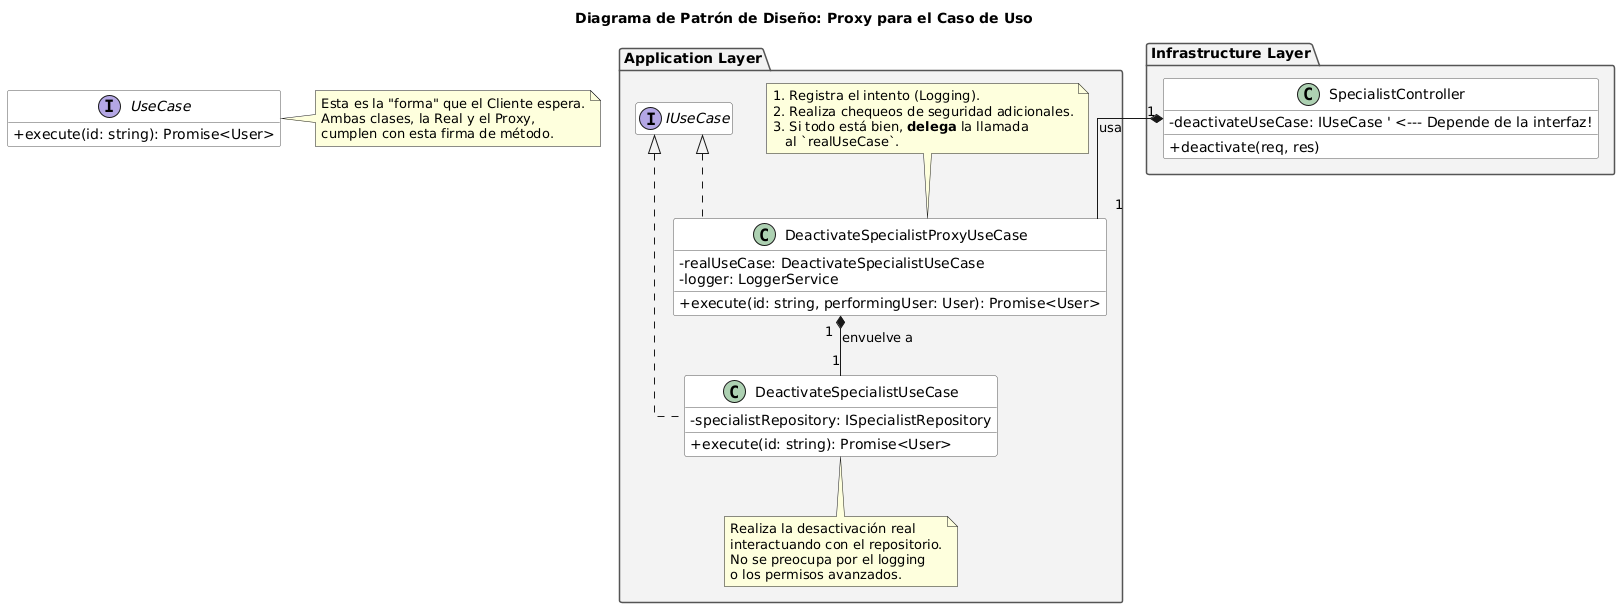

The diagram above was rendered by PlantUML. Its source (embedded in the PNG):
@startuml
' Título del Diagrama
title "Diagrama de Patrón de Diseño: Proxy para el Caso de Uso"

' Estilo
skinparam linetype ortho
skinparam shadowing false
skinparam classAttributeIconSize 0
skinparam package {
  borderColor #555555
  backgroundColor #F3F3F3
}
skinparam class {
  borderColor #555555
  backgroundColor #FFFFFF
}
skinparam interface {
  borderColor #880088
  backgroundColor #F0E0F0
}
hide empty members

' --- Definición de la Interfaz Común (El Contrato) ---
' Tanto el Proxy como el Objeto Real deben implementar la misma interfaz
' para que sean intercambiables para el cliente.
' En este caso, no creamos una interfaz explícita, sino que ambas clases
' tendrán la misma firma de método `execute`.

interface "UseCase" as IUseCase {
  + execute(id: string): Promise<User>
}
note right of IUseCase
  Esta es la "forma" que el Cliente espera.
  Ambas clases, la Real y el Proxy,
  cumplen con esta firma de método.
end note


' --- Definición de los Componentes del Patrón ---

package "Application Layer" {
    
  ' El Objeto Real: contiene la lógica de negocio principal.
  class "DeactivateSpecialistUseCase" as RealSubject implements IUseCase {
    - specialistRepository: ISpecialistRepository
    + execute(id: string): Promise<User>
  }
  note bottom of RealSubject
    Realiza la desactivación real
    interactuando con el repositorio.
    No se preocupa por el logging
    o los permisos avanzados.
  end note

  ' El Proxy: controla el acceso al Objeto Real.
  class "DeactivateSpecialistProxyUseCase" as Proxy implements IUseCase {
    - realUseCase: DeactivateSpecialistUseCase
    - logger: LoggerService
    + execute(id: string, performingUser: User): Promise<User>
  }
  note top of Proxy
    1. Registra el intento (Logging).
    2. Realiza chequeos de seguridad adicionales.
    3. Si todo está bien, **delega** la llamada
       al `realUseCase`.
  end note

}


package "Infrastructure Layer" {
  ' El Cliente: interactúa con el Proxy sin saber que es un proxy.
  class "SpecialistController" as Client {
    - deactivateUseCase: IUseCase ' <--- Depende de la interfaz!
    + deactivate(req, res)
  }
}

' --- Relaciones del Patrón Proxy ---

' El Cliente (Controller) tiene una referencia al Proxy (que cumple la interfaz).
Client "1" *-- "1" Proxy : "usa"

' El Proxy tiene una referencia al Objeto Real para delegarle el trabajo.
Proxy "1" *-- "1" RealSubject : "envuelve a"
@enduml